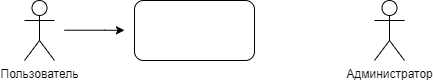

The diagram above was exported from draw.io. Its source (the exported page's mxGraphModel, read from the mxfile embedded in the PNG):
<mxGraphModel dx="739" dy="384" grid="1" gridSize="10" guides="1" tooltips="1" connect="1" arrows="1" fold="1" page="1" pageScale="1" pageWidth="827" pageHeight="1169" math="0" shadow="0">
  <root>
    <mxCell id="0" />
    <mxCell id="1" parent="0" />
    <mxCell id="6" style="edgeStyle=orthogonalEdgeStyle;rounded=0;orthogonalLoop=1;jettySize=auto;html=1;" parent="1" edge="1">
      <mxGeometry relative="1" as="geometry">
        <mxPoint x="130" y="499.8528571428571" as="targetPoint" />
        <mxPoint x="70" y="499.71" as="sourcePoint" />
        <Array as="points">
          <mxPoint x="110" y="499.71" />
          <mxPoint x="110" y="499.71" />
        </Array>
      </mxGeometry>
    </mxCell>
    <mxCell id="2" value="Пользователь" style="shape=umlActor;verticalLabelPosition=bottom;verticalAlign=top;html=1;outlineConnect=0;" parent="1" vertex="1">
      <mxGeometry x="30" y="470" width="30" height="60" as="geometry" />
    </mxCell>
    <mxCell id="3" value="Администратор" style="shape=umlActor;verticalLabelPosition=bottom;verticalAlign=top;html=1;outlineConnect=0;" parent="1" vertex="1">
      <mxGeometry x="380" y="470" width="30" height="60" as="geometry" />
    </mxCell>
    <mxCell id="7" value="" style="rounded=1;whiteSpace=wrap;html=1;" vertex="1" parent="1">
      <mxGeometry x="140" y="470" width="120" height="60" as="geometry" />
    </mxCell>
  </root>
</mxGraphModel>